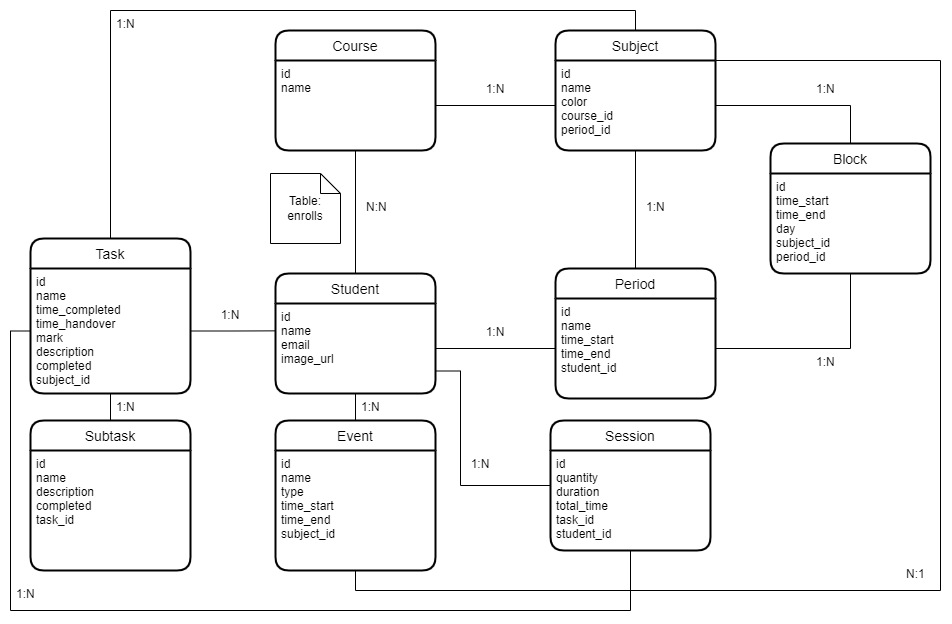

The diagram above was exported from draw.io. Its source (the exported page's mxGraphModel, read from the mxfile embedded in the PNG):
<mxGraphModel dx="1662" dy="762" grid="1" gridSize="10" guides="1" tooltips="1" connect="1" arrows="1" fold="1" page="1" pageScale="1" pageWidth="850" pageHeight="1100" math="0" shadow="0" extFonts="Permanent Marker^https://fonts.googleapis.com/css?family=Permanent+Marker">
  <root>
    <mxCell id="0" />
    <mxCell id="1" parent="0" />
    <mxCell id="M5jvwlscMJQwP4z9oSV6-33" style="edgeStyle=orthogonalEdgeStyle;rounded=0;orthogonalLoop=1;jettySize=auto;html=1;entryX=0.5;entryY=1;entryDx=0;entryDy=0;endArrow=none;endFill=0;" parent="1" source="M5jvwlscMJQwP4z9oSV6-25" target="M5jvwlscMJQwP4z9oSV6-28" edge="1">
      <mxGeometry relative="1" as="geometry">
        <mxPoint x="424.76" y="418.1400000000001" as="targetPoint" />
      </mxGeometry>
    </mxCell>
    <mxCell id="M5jvwlscMJQwP4z9oSV6-25" value="Student" style="swimlane;childLayout=stackLayout;horizontal=1;startSize=30;horizontalStack=0;rounded=1;fontSize=14;fontStyle=0;strokeWidth=2;resizeParent=0;resizeLast=1;shadow=0;dashed=0;align=center;" parent="1" vertex="1">
      <mxGeometry x="345" y="413" width="160" height="120" as="geometry" />
    </mxCell>
    <mxCell id="M5jvwlscMJQwP4z9oSV6-26" value="id&#10;name&#10;email&#10;image_url" style="align=left;strokeColor=none;fillColor=none;spacingLeft=4;fontSize=12;verticalAlign=top;resizable=0;rotatable=0;part=1;rounded=1;shadow=0;" parent="M5jvwlscMJQwP4z9oSV6-25" vertex="1">
      <mxGeometry y="30" width="160" height="90" as="geometry" />
    </mxCell>
    <mxCell id="M5jvwlscMJQwP4z9oSV6-27" value="Course" style="swimlane;childLayout=stackLayout;horizontal=1;startSize=30;horizontalStack=0;rounded=1;fontSize=14;fontStyle=0;strokeWidth=2;resizeParent=0;resizeLast=1;shadow=0;dashed=0;align=center;" parent="1" vertex="1">
      <mxGeometry x="345" y="170" width="160" height="120" as="geometry" />
    </mxCell>
    <mxCell id="M5jvwlscMJQwP4z9oSV6-28" value="id&#10;name" style="align=left;strokeColor=none;fillColor=none;spacingLeft=4;fontSize=12;verticalAlign=top;resizable=0;rotatable=0;part=1;rounded=1;shadow=0;" parent="M5jvwlscMJQwP4z9oSV6-27" vertex="1">
      <mxGeometry y="30" width="160" height="90" as="geometry" />
    </mxCell>
    <mxCell id="M5jvwlscMJQwP4z9oSV6-34" value="N:N" style="text;strokeColor=none;fillColor=none;spacingLeft=4;spacingRight=4;overflow=hidden;rotatable=0;points=[[0,0.5],[1,0.5]];portConstraint=eastwest;fontSize=12;rounded=1;shadow=0;" parent="1" vertex="1">
      <mxGeometry x="430" y="333" width="40" height="30" as="geometry" />
    </mxCell>
    <mxCell id="M5jvwlscMJQwP4z9oSV6-36" value="&lt;font&gt;&lt;font style=&quot;font-size: 12px&quot;&gt;Table:&lt;br&gt;&lt;/font&gt;enrolls&lt;br&gt;&lt;/font&gt;" style="shape=note;size=20;whiteSpace=wrap;html=1;rounded=1;shadow=0;" parent="1" vertex="1">
      <mxGeometry x="340" y="313" width="70" height="70" as="geometry" />
    </mxCell>
    <mxCell id="M5jvwlscMJQwP4z9oSV6-38" value="Subject" style="swimlane;childLayout=stackLayout;horizontal=1;startSize=30;horizontalStack=0;rounded=1;fontSize=14;fontStyle=0;strokeWidth=2;resizeParent=0;resizeLast=1;shadow=0;dashed=0;align=center;" parent="1" vertex="1">
      <mxGeometry x="625" y="170" width="160" height="120" as="geometry" />
    </mxCell>
    <mxCell id="M5jvwlscMJQwP4z9oSV6-39" value="id&#10;name&#10;color&#10;course_id&#10;period_id" style="align=left;strokeColor=none;fillColor=none;spacingLeft=4;fontSize=12;verticalAlign=top;resizable=0;rotatable=0;part=1;rounded=1;shadow=0;" parent="M5jvwlscMJQwP4z9oSV6-38" vertex="1">
      <mxGeometry y="30" width="160" height="90" as="geometry" />
    </mxCell>
    <mxCell id="M5jvwlscMJQwP4z9oSV6-42" value="1:N" style="text;strokeColor=none;fillColor=none;spacingLeft=4;spacingRight=4;overflow=hidden;rotatable=0;points=[[0,0.5],[1,0.5]];portConstraint=eastwest;fontSize=12;rounded=1;shadow=0;align=center;" parent="1" vertex="1">
      <mxGeometry x="545" y="215" width="40" height="30" as="geometry" />
    </mxCell>
    <mxCell id="M5jvwlscMJQwP4z9oSV6-45" value="Task" style="swimlane;childLayout=stackLayout;horizontal=1;startSize=30;horizontalStack=0;rounded=1;fontSize=14;fontStyle=0;strokeWidth=2;resizeParent=0;resizeLast=1;shadow=0;dashed=0;align=center;sketch=0;" parent="1" vertex="1">
      <mxGeometry x="100" y="378" width="160" height="155" as="geometry">
        <mxRectangle x="50" y="472.5" width="60" height="30" as="alternateBounds" />
      </mxGeometry>
    </mxCell>
    <mxCell id="M5jvwlscMJQwP4z9oSV6-46" value="id&#10;name&#10;time_completed&#10;time_handover&#10;mark&#10;description&#10;completed&#10;subject_id" style="align=left;strokeColor=none;fillColor=none;spacingLeft=4;fontSize=12;verticalAlign=top;resizable=0;rotatable=0;part=1;rounded=1;shadow=0;labelBackgroundColor=none;" parent="M5jvwlscMJQwP4z9oSV6-45" vertex="1">
      <mxGeometry y="30" width="160" height="125" as="geometry" />
    </mxCell>
    <mxCell id="M5jvwlscMJQwP4z9oSV6-47" style="edgeStyle=orthogonalEdgeStyle;rounded=0;orthogonalLoop=1;jettySize=auto;html=1;entryX=0;entryY=0.5;entryDx=0;entryDy=0;fontSize=12;endArrow=none;endFill=0;" parent="1" source="M5jvwlscMJQwP4z9oSV6-28" target="M5jvwlscMJQwP4z9oSV6-39" edge="1">
      <mxGeometry relative="1" as="geometry" />
    </mxCell>
    <mxCell id="M5jvwlscMJQwP4z9oSV6-53" style="edgeStyle=orthogonalEdgeStyle;rounded=0;orthogonalLoop=1;jettySize=auto;html=1;entryX=0.5;entryY=1;entryDx=0;entryDy=0;fontSize=12;endArrow=none;endFill=0;" parent="1" source="M5jvwlscMJQwP4z9oSV6-49" target="M5jvwlscMJQwP4z9oSV6-46" edge="1">
      <mxGeometry relative="1" as="geometry" />
    </mxCell>
    <mxCell id="M5jvwlscMJQwP4z9oSV6-49" value="Subtask" style="swimlane;childLayout=stackLayout;horizontal=1;startSize=30;horizontalStack=0;rounded=1;fontSize=14;fontStyle=0;strokeWidth=2;resizeParent=0;resizeLast=1;shadow=0;dashed=0;align=center;" parent="1" vertex="1">
      <mxGeometry x="100" y="560" width="160" height="150" as="geometry" />
    </mxCell>
    <mxCell id="M5jvwlscMJQwP4z9oSV6-50" value="id&#10;name&#10;description&#10;completed&#10;task_id" style="align=left;strokeColor=none;fillColor=none;spacingLeft=4;fontSize=12;verticalAlign=top;resizable=0;rotatable=0;part=1;rounded=1;shadow=0;" parent="M5jvwlscMJQwP4z9oSV6-49" vertex="1">
      <mxGeometry y="30" width="160" height="120" as="geometry" />
    </mxCell>
    <mxCell id="M5jvwlscMJQwP4z9oSV6-52" value="1:N" style="text;strokeColor=none;fillColor=none;spacingLeft=4;spacingRight=4;overflow=hidden;rotatable=0;points=[[0,0.5],[1,0.5]];portConstraint=eastwest;fontSize=12;rounded=1;shadow=0;" parent="1" vertex="1">
      <mxGeometry x="180" y="533" width="40" height="30" as="geometry" />
    </mxCell>
    <mxCell id="M5jvwlscMJQwP4z9oSV6-54" value="1:N" style="text;strokeColor=none;fillColor=none;spacingLeft=4;spacingRight=4;overflow=hidden;rotatable=0;points=[[0,0.5],[1,0.5]];portConstraint=eastwest;fontSize=12;rounded=1;shadow=0;align=center;" parent="1" vertex="1">
      <mxGeometry x="280" y="440.5" width="40" height="30" as="geometry" />
    </mxCell>
    <mxCell id="M5jvwlscMJQwP4z9oSV6-61" style="edgeStyle=orthogonalEdgeStyle;rounded=0;orthogonalLoop=1;jettySize=auto;html=1;entryX=0.5;entryY=1;entryDx=0;entryDy=0;fontSize=12;endArrow=none;endFill=0;" parent="1" source="M5jvwlscMJQwP4z9oSV6-55" target="M5jvwlscMJQwP4z9oSV6-39" edge="1">
      <mxGeometry relative="1" as="geometry" />
    </mxCell>
    <mxCell id="M5jvwlscMJQwP4z9oSV6-55" value="Period" style="swimlane;childLayout=stackLayout;horizontal=1;startSize=30;horizontalStack=0;rounded=1;fontSize=14;fontStyle=0;strokeWidth=2;resizeParent=0;resizeLast=1;shadow=0;dashed=0;align=center;" parent="1" vertex="1">
      <mxGeometry x="625" y="408" width="160" height="130" as="geometry" />
    </mxCell>
    <mxCell id="M5jvwlscMJQwP4z9oSV6-56" value="id&#10;name&#10;time_start&#10;time_end&#10;student_id" style="align=left;strokeColor=none;fillColor=none;spacingLeft=4;fontSize=12;verticalAlign=top;resizable=0;rotatable=0;part=1;rounded=1;shadow=0;fontStyle=0" parent="M5jvwlscMJQwP4z9oSV6-55" vertex="1">
      <mxGeometry y="30" width="160" height="100" as="geometry" />
    </mxCell>
    <mxCell id="M5jvwlscMJQwP4z9oSV6-57" style="edgeStyle=orthogonalEdgeStyle;rounded=0;orthogonalLoop=1;jettySize=auto;html=1;entryX=0;entryY=0.5;entryDx=0;entryDy=0;fontSize=12;endArrow=none;endFill=0;" parent="1" source="M5jvwlscMJQwP4z9oSV6-26" target="M5jvwlscMJQwP4z9oSV6-56" edge="1">
      <mxGeometry relative="1" as="geometry" />
    </mxCell>
    <mxCell id="M5jvwlscMJQwP4z9oSV6-59" value="1:N" style="text;strokeColor=none;fillColor=none;spacingLeft=4;spacingRight=4;overflow=hidden;rotatable=0;points=[[0,0.5],[1,0.5]];portConstraint=eastwest;fontSize=12;rounded=1;shadow=0;align=center;" parent="1" vertex="1">
      <mxGeometry x="545" y="458" width="40" height="30" as="geometry" />
    </mxCell>
    <mxCell id="M5jvwlscMJQwP4z9oSV6-62" value="1:N" style="text;strokeColor=none;fillColor=none;spacingLeft=4;spacingRight=4;overflow=hidden;rotatable=0;points=[[0,0.5],[1,0.5]];portConstraint=eastwest;fontSize=12;rounded=1;shadow=0;" parent="1" vertex="1">
      <mxGeometry x="710" y="333" width="40" height="30" as="geometry" />
    </mxCell>
    <mxCell id="M5jvwlscMJQwP4z9oSV6-65" style="edgeStyle=orthogonalEdgeStyle;rounded=0;orthogonalLoop=1;jettySize=auto;html=1;entryX=1;entryY=0.5;entryDx=0;entryDy=0;fontSize=12;exitX=0.5;exitY=0;exitDx=0;exitDy=0;endArrow=none;endFill=0;" parent="1" source="M5jvwlscMJQwP4z9oSV6-63" target="M5jvwlscMJQwP4z9oSV6-39" edge="1">
      <mxGeometry relative="1" as="geometry" />
    </mxCell>
    <mxCell id="M5jvwlscMJQwP4z9oSV6-63" value="Block" style="swimlane;childLayout=stackLayout;horizontal=1;startSize=30;horizontalStack=0;rounded=1;fontSize=14;fontStyle=0;strokeWidth=2;resizeParent=0;resizeLast=1;shadow=0;dashed=0;align=center;" parent="1" vertex="1">
      <mxGeometry x="840" y="283" width="160" height="130" as="geometry">
        <mxRectangle x="900" y="325" width="80" height="30" as="alternateBounds" />
      </mxGeometry>
    </mxCell>
    <mxCell id="M5jvwlscMJQwP4z9oSV6-64" value="id&#10;time_start&#10;time_end&#10;day&#10;subject_id&#10;period_id" style="align=left;strokeColor=none;fillColor=none;spacingLeft=4;fontSize=12;verticalAlign=top;resizable=0;rotatable=0;part=1;rounded=1;shadow=0;" parent="M5jvwlscMJQwP4z9oSV6-63" vertex="1">
      <mxGeometry y="30" width="160" height="100" as="geometry" />
    </mxCell>
    <mxCell id="M5jvwlscMJQwP4z9oSV6-66" style="edgeStyle=orthogonalEdgeStyle;rounded=0;orthogonalLoop=1;jettySize=auto;html=1;entryX=1;entryY=0.5;entryDx=0;entryDy=0;fontSize=12;exitX=0.5;exitY=1;exitDx=0;exitDy=0;endArrow=none;endFill=0;" parent="1" source="M5jvwlscMJQwP4z9oSV6-64" target="M5jvwlscMJQwP4z9oSV6-56" edge="1">
      <mxGeometry relative="1" as="geometry" />
    </mxCell>
    <mxCell id="M5jvwlscMJQwP4z9oSV6-67" value="1:N" style="text;strokeColor=none;fillColor=none;spacingLeft=4;spacingRight=4;overflow=hidden;rotatable=0;points=[[0,0.5],[1,0.5]];portConstraint=eastwest;fontSize=12;rounded=1;shadow=0;" parent="1" vertex="1">
      <mxGeometry x="880" y="215" width="40" height="30" as="geometry" />
    </mxCell>
    <mxCell id="M5jvwlscMJQwP4z9oSV6-68" value="1:N" style="text;strokeColor=none;fillColor=none;spacingLeft=4;spacingRight=4;overflow=hidden;rotatable=0;points=[[0,0.5],[1,0.5]];portConstraint=eastwest;fontSize=12;rounded=1;shadow=0;" parent="1" vertex="1">
      <mxGeometry x="880" y="488" width="40" height="30" as="geometry" />
    </mxCell>
    <mxCell id="Wzp6KY12TfxC6SUmEuuw-1" style="edgeStyle=orthogonalEdgeStyle;rounded=0;orthogonalLoop=1;jettySize=auto;html=1;entryX=1;entryY=0.25;entryDx=0;entryDy=0;exitX=0.5;exitY=1;exitDx=0;exitDy=0;endArrow=none;endFill=0;" parent="1" source="M5jvwlscMJQwP4z9oSV6-72" target="M5jvwlscMJQwP4z9oSV6-38" edge="1">
      <mxGeometry relative="1" as="geometry">
        <Array as="points">
          <mxPoint x="425" y="730" />
          <mxPoint x="1010" y="730" />
          <mxPoint x="1010" y="200" />
        </Array>
      </mxGeometry>
    </mxCell>
    <mxCell id="M5jvwlscMJQwP4z9oSV6-71" value="Event" style="swimlane;childLayout=stackLayout;horizontal=1;startSize=30;horizontalStack=0;rounded=1;fontSize=14;fontStyle=0;strokeWidth=2;resizeParent=0;resizeLast=1;shadow=0;dashed=0;align=center;" parent="1" vertex="1">
      <mxGeometry x="345" y="560" width="160" height="150" as="geometry" />
    </mxCell>
    <mxCell id="M5jvwlscMJQwP4z9oSV6-72" value="id&#10;name&#10;type&#10;time_start&#10;time_end&#10;subject_id" style="align=left;strokeColor=none;fillColor=none;spacingLeft=4;fontSize=12;verticalAlign=top;resizable=0;rotatable=0;part=1;rounded=1;shadow=0;" parent="M5jvwlscMJQwP4z9oSV6-71" vertex="1">
      <mxGeometry y="30" width="160" height="120" as="geometry" />
    </mxCell>
    <mxCell id="M5jvwlscMJQwP4z9oSV6-73" style="edgeStyle=orthogonalEdgeStyle;rounded=0;orthogonalLoop=1;jettySize=auto;html=1;entryX=0.5;entryY=0;entryDx=0;entryDy=0;fontSize=12;endArrow=none;endFill=0;" parent="1" source="M5jvwlscMJQwP4z9oSV6-26" target="M5jvwlscMJQwP4z9oSV6-71" edge="1">
      <mxGeometry relative="1" as="geometry" />
    </mxCell>
    <mxCell id="zWgdAs33a9653UbuRCCf-2" style="edgeStyle=orthogonalEdgeStyle;rounded=0;orthogonalLoop=1;jettySize=auto;html=1;entryX=0.5;entryY=0;entryDx=0;entryDy=0;fontSize=12;exitX=0.5;exitY=0;exitDx=0;exitDy=0;endArrow=none;endFill=0;" parent="1" source="M5jvwlscMJQwP4z9oSV6-45" target="M5jvwlscMJQwP4z9oSV6-38" edge="1">
      <mxGeometry relative="1" as="geometry" />
    </mxCell>
    <mxCell id="zWgdAs33a9653UbuRCCf-3" value="1:N" style="text;strokeColor=none;fillColor=none;spacingLeft=4;spacingRight=4;overflow=hidden;rotatable=0;points=[[0,0.5],[1,0.5]];portConstraint=eastwest;fontSize=12;rounded=1;shadow=0;" parent="1" vertex="1">
      <mxGeometry x="180" y="150" width="40" height="30" as="geometry" />
    </mxCell>
    <mxCell id="zWgdAs33a9653UbuRCCf-5" value="1:N" style="text;strokeColor=none;fillColor=none;spacingLeft=4;spacingRight=4;overflow=hidden;rotatable=0;points=[[0,0.5],[1,0.5]];portConstraint=eastwest;fontSize=12;rounded=1;shadow=0;" parent="1" vertex="1">
      <mxGeometry x="425" y="533" width="40" height="30" as="geometry" />
    </mxCell>
    <mxCell id="zWgdAs33a9653UbuRCCf-6" style="edgeStyle=orthogonalEdgeStyle;rounded=0;orthogonalLoop=1;jettySize=auto;html=1;entryX=-0.002;entryY=0.304;entryDx=0;entryDy=0;entryPerimeter=0;fontSize=12;endArrow=none;endFill=0;" parent="1" source="M5jvwlscMJQwP4z9oSV6-46" target="M5jvwlscMJQwP4z9oSV6-26" edge="1">
      <mxGeometry relative="1" as="geometry" />
    </mxCell>
    <mxCell id="Wzp6KY12TfxC6SUmEuuw-2" value="N:1" style="text;strokeColor=none;fillColor=none;spacingLeft=4;spacingRight=4;overflow=hidden;rotatable=0;points=[[0,0.5],[1,0.5]];portConstraint=eastwest;fontSize=12;rounded=1;shadow=0;" parent="1" vertex="1">
      <mxGeometry x="970" y="700" width="40" height="30" as="geometry" />
    </mxCell>
    <mxCell id="Sp-bNEGwaXSN3caI2CME-3" style="edgeStyle=orthogonalEdgeStyle;rounded=0;orthogonalLoop=1;jettySize=auto;html=1;entryX=1;entryY=0.75;entryDx=0;entryDy=0;endArrow=none;endFill=0;" parent="1" source="Sp-bNEGwaXSN3caI2CME-1" target="M5jvwlscMJQwP4z9oSV6-26" edge="1">
      <mxGeometry relative="1" as="geometry">
        <Array as="points">
          <mxPoint x="530" y="625" />
          <mxPoint x="530" y="511" />
        </Array>
      </mxGeometry>
    </mxCell>
    <mxCell id="Sp-bNEGwaXSN3caI2CME-1" value="Session" style="swimlane;childLayout=stackLayout;horizontal=1;startSize=30;horizontalStack=0;rounded=1;fontSize=14;fontStyle=0;strokeWidth=2;resizeParent=0;resizeLast=1;shadow=0;dashed=0;align=center;" parent="1" vertex="1">
      <mxGeometry x="620" y="560" width="160" height="130" as="geometry" />
    </mxCell>
    <mxCell id="Sp-bNEGwaXSN3caI2CME-2" value="id&#10;quantity&#10;duration&#10;total_time&#10;task_id&#10;student_id" style="align=left;strokeColor=none;fillColor=none;spacingLeft=4;fontSize=12;verticalAlign=top;resizable=0;rotatable=0;part=1;rounded=1;shadow=0;fontStyle=0" parent="Sp-bNEGwaXSN3caI2CME-1" vertex="1">
      <mxGeometry y="30" width="160" height="100" as="geometry" />
    </mxCell>
    <mxCell id="Sp-bNEGwaXSN3caI2CME-6" style="edgeStyle=orthogonalEdgeStyle;rounded=0;orthogonalLoop=1;jettySize=auto;html=1;entryX=0;entryY=0.5;entryDx=0;entryDy=0;endArrow=none;endFill=0;" parent="1" source="Sp-bNEGwaXSN3caI2CME-2" target="M5jvwlscMJQwP4z9oSV6-46" edge="1">
      <mxGeometry relative="1" as="geometry">
        <Array as="points">
          <mxPoint x="700" y="750" />
          <mxPoint x="80" y="750" />
          <mxPoint x="80" y="471" />
        </Array>
      </mxGeometry>
    </mxCell>
    <mxCell id="Sp-bNEGwaXSN3caI2CME-7" value="1:N" style="text;strokeColor=none;fillColor=none;spacingLeft=4;spacingRight=4;overflow=hidden;rotatable=0;points=[[0,0.5],[1,0.5]];portConstraint=eastwest;fontSize=12;rounded=1;shadow=0;" parent="1" vertex="1">
      <mxGeometry x="80" y="720" width="40" height="30" as="geometry" />
    </mxCell>
    <mxCell id="Sp-bNEGwaXSN3caI2CME-8" value="1:N" style="text;strokeColor=none;fillColor=none;spacingLeft=4;spacingRight=4;overflow=hidden;rotatable=0;points=[[0,0.5],[1,0.5]];portConstraint=eastwest;fontSize=12;rounded=1;shadow=0;align=center;" parent="1" vertex="1">
      <mxGeometry x="530" y="590" width="40" height="30" as="geometry" />
    </mxCell>
  </root>
</mxGraphModel>